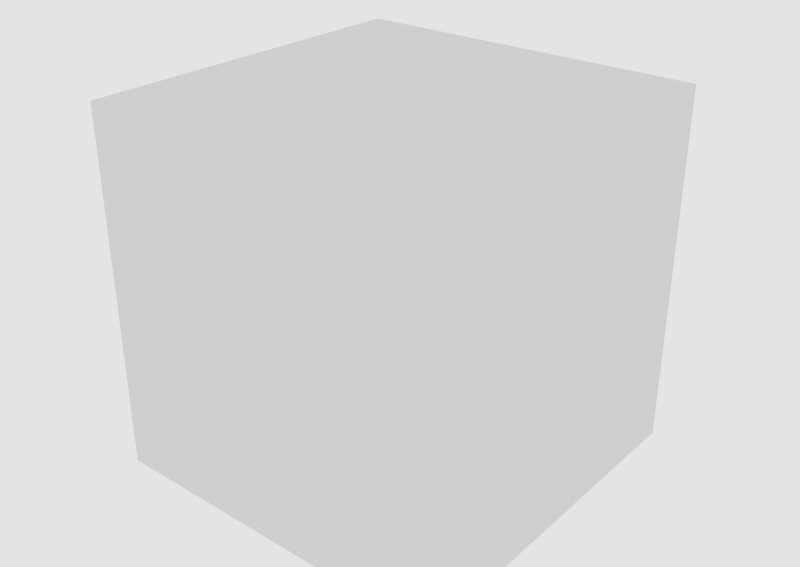 # Source: CuboTEST.blend  (saved by Blender 2.79.0; exported with 4.5.12 LTS)
import bpy
from mathutils import Matrix  # noqa: F401  (used for matrix-valued properties, if any)

bpy.ops.wm.read_factory_settings(use_empty=True)
scene = bpy.context.scene
scene.name = 'Scene'

# ---- collections
col_collection_1 = bpy.data.collections.new('Collection 1'); scene.collection.children.link(col_collection_1)

# ---- world
world_world = bpy.data.worlds.new('World'); scene.world = world_world
world_world.color = (0.7743, 0.7743, 0.7743)
world_world.use_sun_shadow = False
world_world.sun_shadow_jitter_overblur = 0.0
world_world.cycles.sampling_method = 'MANUAL'

# ---- meshes
me_cube = bpy.data.meshes.new('Cube')
me_cube.from_pydata([(-0.25, -0.25, 0.0), (-0.25, -0.25, 0.5), (-0.25, 0.25, 0.0), (-0.25, 0.25, 0.5), (0.25, -0.25, 0.0), (0.25, -0.25, 0.5), (0.25, 0.25, 0.0), (0.25, 0.25, 0.5), (-0.2211, -0.2211, 0.02887), (-0.2211, -0.2211, 0.4711), (-0.2211, 0.2211, 0.02887), (-0.2211, 0.2211, 0.4711), (0.2211, -0.2211, 0.02887), (0.2211, -0.2211, 0.4711), (0.2211, 0.2211, 0.02887), (0.2211, 0.2211, 0.4711)], [], [(0, 1, 3, 2), (2, 3, 7, 6), (6, 7, 5, 4), (4, 5, 1, 0), (2, 6, 4, 0), (7, 3, 1, 5), (8, 10, 11, 9), (10, 14, 15, 11), (14, 12, 13, 15), (12, 8, 9, 13), (10, 8, 12, 14), (15, 13, 9, 11)])
me_cube.use_remesh_preserve_volume = False
me_cube.use_remesh_preserve_attributes = False
me_cube.use_mirror_vertex_groups = False
me_cube.update()

# ---- objects
ob_cube = bpy.data.objects.new('Cube', me_cube)

# ---- transforms, parenting, visibility, modifiers, constraints
ob_cube.location = (0.0, 0.0, 0.0)
ob_cube.lineart.crease_threshold = 0.0

# ---- collection membership
col_collection_1.objects.link(ob_cube)

# ---- scene / render settings (as saved in the file)
scene.frame_start = 1; scene.frame_end = 250; scene.frame_set(1)
scene.render.engine = 'CYCLES'
scene.render.resolution_x = 6000
scene.render.resolution_y = 4255
scene.render.dither_intensity = 0.0
scene.cycles.use_denoising = False
scene.cycles.samples = 1000
scene.cycles.sampling_pattern = 'TABULATED_SOBOL'
scene.cycles.use_adaptive_sampling = False
scene.cycles.use_light_tree = False
scene.cycles.blur_glossy = 0.0
scene.cycles.sample_clamp_indirect = 0.0
scene.view_settings.view_transform = 'Standard'
bpy.context.view_layer.update()

# ---- added for rendering (the .blend has no active camera): camera
cam_auto = bpy.data.cameras.new('AutoCamera')
cam_auto.lens = 50.0
cam_auto.sensor_width = 36.0
cam_auto.clip_end = 1000.0
ob_auto_camera = bpy.data.objects.new('AutoCamera', cam_auto)
scene.collection.objects.link(ob_auto_camera)
ob_auto_camera.location = (0.801268, -0.961522, 0.891014)
ob_auto_camera.rotation_euler = (1.09748, -7.21219e-08, 0.694738)
scene.camera = ob_auto_camera
bpy.context.view_layer.update()
